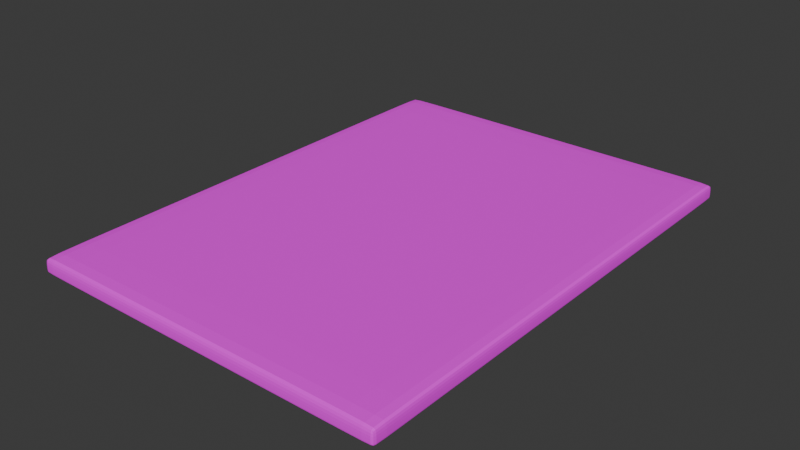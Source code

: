 # Source: chopping_board.blend  (saved by Blender 5.1.30; exported with 4.5.12 LTS)
import bpy
from mathutils import Matrix  # noqa: F401  (used for matrix-valued properties, if any)

bpy.ops.wm.read_factory_settings(use_empty=True)
scene = bpy.context.scene
scene.name = 'Scene'

# ---- collections
col_collection = bpy.data.collections.new('Collection'); scene.collection.children.link(col_collection)

# ---- images (referenced by path relative to the original .blend; pixels are not part of the script)
import os
ASSET_DIR = os.environ.get("B2B_ASSET_DIR", "")  # directory of the original .blend (textures are referenced by path, not embedded)
HERE = os.path.dirname(os.path.abspath(__file__))  # packed textures are extracted next to this script under _unpacked/

def load_image(name, relpath, width, height, colorspace="sRGB"):
    """Load a texture the original file referenced (path relative to the .blend, or extracted next to this script)."""
    p = next((c for c in (os.path.join(HERE, relpath), os.path.join(ASSET_DIR, relpath)) if relpath and os.path.exists(c)), "")
    if p:
        img = bpy.data.images.load(p, check_existing=True)
        img.name = name
    else:  # same state as the original file: an image datablock whose file is absent (Cycles renders it pink)
        img = bpy.data.images.new(name, width, height)
        img.source = "FILE"
        img.filepath = "//" + (relpath or name)
    img.colorspace_settings.name = colorspace
    return img
img_restaurantbits_extra_png_001 = load_image('restaurantbits_extra.png.001', 'restaurantbits_extra.png', 1024, 1024, 'sRGB')

# ---- materials (node trees are filled in below, after node groups)
mat_material_001 = bpy.data.materials.new('Material.001')

# ---- material node trees
mat_material_001.use_nodes = True; mat_material_001.node_tree.nodes.clear()
_N = mat_material_001.node_tree.nodes; _L = mat_material_001.node_tree.links
n0 = _N.new('ShaderNodeBsdfPrincipled'); n0.name = 'Principled BSDF'; n0.location = (-200, 100)
n0.inputs[2].default_value = 0.7636
n1 = _N.new('ShaderNodeOutputMaterial'); n1.name = 'Material Output'; n1.location = (200, 100)
n2 = _N.new('ShaderNodeTexImage'); n2.name = 'Image Texture'; n2.location = (-539, 75)
n2.image = img_restaurantbits_extra_png_001
_L.new(n0.outputs[0], n1.inputs[0])
_L.new(n2.outputs[0], n0.inputs[0])
n1.is_active_output = True

# ---- world
world_world = bpy.data.worlds.new('World'); scene.world = world_world
world_world.use_nodes = True; world_world.node_tree.nodes.clear()
_N = world_world.node_tree.nodes; _L = world_world.node_tree.links
n0 = _N.new('ShaderNodeOutputWorld'); n0.name = 'World Output'; n0.location = (200, 100)
n1 = _N.new('ShaderNodeBackground'); n1.name = 'Background'; n1.location = (-200, 100)
n1.inputs[0].default_value = (0.05088, 0.05088, 0.05088, 1.0)
_L.new(n1.outputs[0], n0.inputs[0])
n0.is_active_output = True
world_world.color = (0.05088, 0.05088, 0.05088)
world_world.sun_shadow_jitter_overblur = 0.0

# ---- meshes
me_cube_001 = bpy.data.meshes.new('Cube.001')
me_cube_001.from_pydata([(-1.0, -1.0, -1.0), (-1.0, -1.0, 1.0), (-1.0, 1.0, -1.0), (-1.0, 1.0, 1.0), (1.0, -1.0, -1.0), (1.0, -1.0, 1.0), (1.0, 1.0, -1.0), (1.0, 1.0, 1.0), (-1.0, 0.9692, -1.0), (-1.0, -0.9692, -1.0), (-1.0, -0.9692, 1.0), (-1.0, 0.9692, 1.0), (1.0, -0.9692, -1.0), (1.0, 0.9692, -1.0), (1.0, 0.9692, 1.0), (1.0, -0.9692, 1.0), (0.9637, 1.0, -1.0), (-0.9637, 1.0, -1.0), (-0.9637, 1.0, 1.0), (0.9637, 1.0, 1.0), (-0.9637, -1.0, -1.0), (0.9637, -1.0, -1.0), (0.9637, -1.0, 1.0), (-0.9637, -1.0, 1.0), (-0.9637, 0.9692, 1.0), (0.9637, 0.9692, 1.0), (-0.9637, -0.9692, 1.0), (0.9637, -0.9692, 1.0), (0.9637, 0.9692, -1.0), (-0.9637, 0.9692, -1.0), (0.9637, -0.9692, -1.0), (-0.9637, -0.9692, -1.0), (-1.0, -1.0, -0.8606), (-1.0, 1.0, -0.8606), (1.0, 1.0, -0.8606), (1.0, -1.0, -0.8606), (1.0, 0.9692, -0.8606), (1.0, -0.9692, -0.8606), (-1.0, -0.9692, -0.8606), (-1.0, 0.9692, -0.8606), (0.9637, -1.0, -0.8606), (-0.9637, -1.0, -0.8606), (-0.9637, 1.0, -0.8606), (0.9637, 1.0, -0.8606)], [], [(39, 11, 3, 33), (43, 19, 7, 34), (37, 15, 5, 35), (41, 23, 1, 32), (30, 12, 4, 21), (26, 10, 1, 23), (18, 3, 11, 24), (24, 11, 10, 26), (16, 6, 13, 28), (28, 13, 12, 30), (34, 7, 14, 36), (36, 14, 15, 37), (32, 1, 10, 38), (38, 10, 11, 39), (8, 29, 31, 9), (29, 28, 30, 31), (2, 17, 29, 8), (17, 16, 28, 29), (14, 25, 27, 15), (25, 24, 26, 27), (7, 19, 25, 14), (19, 18, 24, 25), (15, 27, 22, 5), (27, 26, 23, 22), (9, 31, 20, 0), (31, 30, 21, 20), (35, 5, 22, 40), (40, 22, 23, 41), (33, 3, 18, 42), (42, 18, 19, 43), (17, 42, 43, 16), (2, 33, 42, 17), (21, 40, 41, 20), (4, 35, 40, 21), (9, 38, 39, 8), (0, 32, 38, 9), (13, 36, 37, 12), (6, 34, 36, 13), (20, 41, 32, 0), (12, 37, 35, 4), (16, 43, 34, 6), (8, 39, 33, 2)])
_uv = me_cube_001.uv_layers.new(name='UVMap')
_uv.uv.foreach_set('vector', [0.7293, 0.8393, 0.7293, 0.9283, 0.7308, 0.9283, 0.7308, 0.8393, 0.729, 0.8393, 0.729, 0.9283, 0.7308, 0.9283, 0.7308, 0.8393, 0.6365, 0.8393, 0.6365, 0.9283, 0.6351, 0.9283, 0.6351, 0.8393, 0.6368, 0.8393, 0.6368, 0.9283, 0.6351, 0.9283, 0.6351, 0.8393, 0.729, 0.8224, 0.7308, 0.8224, 0.7308, 0.8209, 0.729, 0.8209, 0.6368, 0.8224, 0.6351, 0.8224, 0.6351, 0.8209, 0.6368, 0.8209, 0.6368, 0.9166, 0.6351, 0.9166, 0.6351, 0.9151, 0.6368, 0.9151, 0.6368, 0.9151, 0.6351, 0.9151, 0.6351, 0.8224, 0.6368, 0.8224, 0.729, 0.9166, 0.7308, 0.9166, 0.7308, 0.9151, 0.729, 0.9151, 0.729, 0.9151, 0.7308, 0.9151, 0.7308, 0.8224, 0.729, 0.8224, 0.7308, 0.8393, 0.7308, 0.9283, 0.7293, 0.9283, 0.7293, 0.8393, 0.7293, 0.8393, 0.7293, 0.9283, 0.6365, 0.9283, 0.6365, 0.8393, 0.6351, 0.8393, 0.6351, 0.9283, 0.6365, 0.9283, 0.6365, 0.8393, 0.6365, 0.8393, 0.6365, 0.9283, 0.7293, 0.9283, 0.7293, 0.8393, 0.6351, 0.9151, 0.6368, 0.9151, 0.6368, 0.8224, 0.6351, 0.8224, 0.6368, 0.9151, 0.729, 0.9151, 0.729, 0.8224, 0.6368, 0.8224, 0.6351, 0.9166, 0.6368, 0.9166, 0.6368, 0.9151, 0.6351, 0.9151, 0.6368, 0.9166, 0.729, 0.9166, 0.729, 0.9151, 0.6368, 0.9151, 0.7308, 0.9151, 0.729, 0.9151, 0.729, 0.8224, 0.7308, 0.8224, 0.729, 0.9151, 0.6368, 0.9151, 0.6368, 0.8224, 0.729, 0.8224, 0.7308, 0.9166, 0.729, 0.9166, 0.729, 0.9151, 0.7308, 0.9151, 0.729, 0.9166, 0.6368, 0.9166, 0.6368, 0.9151, 0.729, 0.9151, 0.7308, 0.8224, 0.729, 0.8224, 0.729, 0.8209, 0.7308, 0.8209, 0.729, 0.8224, 0.6368, 0.8224, 0.6368, 0.8209, 0.729, 0.8209, 0.6351, 0.8224, 0.6368, 0.8224, 0.6368, 0.8209, 0.6351, 0.8209, 0.6368, 0.8224, 0.729, 0.8224, 0.729, 0.8209, 0.6368, 0.8209, 0.7308, 0.8393, 0.7308, 0.9283, 0.729, 0.9283, 0.729, 0.8393, 0.729, 0.8393, 0.729, 0.9283, 0.6368, 0.9283, 0.6368, 0.8393, 0.6351, 0.8393, 0.6351, 0.9283, 0.6368, 0.9283, 0.6368, 0.8393, 0.6368, 0.8393, 0.6368, 0.9283, 0.729, 0.9283, 0.729, 0.8393, 0.6368, 0.8326, 0.6368, 0.8393, 0.729, 0.8393, 0.729, 0.8326, 0.6351, 0.8326, 0.6351, 0.8393, 0.6368, 0.8393, 0.6368, 0.8326, 0.729, 0.8326, 0.729, 0.8393, 0.6368, 0.8393, 0.6368, 0.8326, 0.7308, 0.8326, 0.7308, 0.8393, 0.729, 0.8393, 0.729, 0.8326, 0.6365, 0.8326, 0.6365, 0.8393, 0.7293, 0.8393, 0.7293, 0.8326, 0.6351, 0.8326, 0.6351, 0.8393, 0.6365, 0.8393, 0.6365, 0.8326, 0.7293, 0.8326, 0.7293, 0.8393, 0.6365, 0.8393, 0.6365, 0.8326, 0.7308, 0.8326, 0.7308, 0.8393, 0.7293, 0.8393, 0.7293, 0.8326, 0.6368, 0.8326, 0.6368, 0.8393, 0.6351, 0.8393, 0.6351, 0.8326, 0.6365, 0.8326, 0.6365, 0.8393, 0.6351, 0.8393, 0.6351, 0.8326, 0.729, 0.8326, 0.729, 0.8393, 0.7308, 0.8393, 0.7308, 0.8326, 0.7293, 0.8326, 0.7293, 0.8393, 0.7308, 0.8393, 0.7308, 0.8326])
me_cube_001.materials.append(mat_material_001)
me_cube_001.update()

# ---- objects
ob_cube = bpy.data.objects.new('Cube', me_cube_001)

# ---- transforms, parenting, visibility, modifiers, constraints
ob_cube.location = (0.0, 0.0, 0.0)
ob_cube.scale = (0.7415, 1.0, 0.03)
_m = ob_cube.modifiers.new('Subdivision', 'SUBSURF')

# ---- collection membership
col_collection.objects.link(ob_cube)

# ---- scene / render settings (as saved in the file)
scene.frame_start = 1; scene.frame_end = 250; scene.frame_set(1)
scene.render.engine = 'BLENDER_EEVEE_NEXT'
scene.render.bake_bias = 0.0
scene.render.bake_samples = 0
scene.cycles.sampling_pattern = 'TABULATED_SOBOL'
scene.eevee.use_volume_custom_range = False
bpy.context.view_layer.update()

# ---- added for rendering (the .blend has no active camera and no usable light): camera, sun
cam_auto = bpy.data.cameras.new('AutoCamera')
cam_auto.lens = 50.0
cam_auto.sensor_width = 36.0
cam_auto.clip_end = 1000.0
ob_auto_camera = bpy.data.objects.new('AutoCamera', cam_auto)
scene.collection.objects.link(ob_auto_camera)
ob_auto_camera.location = (2.30436, -2.76523, 1.84349)
ob_auto_camera.rotation_euler = (1.09748, -7.21219e-08, 0.694738)
scene.camera = ob_auto_camera
light_auto_sun = bpy.data.lights.new('AutoSun', 'SUN')
light_auto_sun.energy = 3.0
light_auto_sun.angle = 0.0523599
ob_auto_sun = bpy.data.objects.new('AutoSun', light_auto_sun)
scene.collection.objects.link(ob_auto_sun)
ob_auto_sun.rotation_euler = (0.872665, 0.174533, 0.523599)
bpy.context.view_layer.update()
